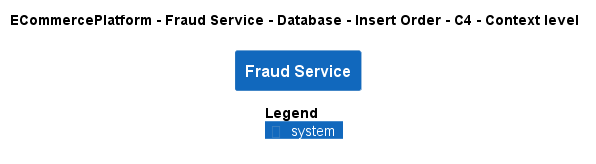

The diagram above was rendered by PlantUML. Its source (embedded in the PNG):
@startuml
!pragma layout smetana
!include ..\..\..\..\..\..\..\.c4s\C4_Context.puml

AddElementTag("c4interflow:lifecycle:new", $bgColor=green, $fontColor=#ffffff, $borderColor=green, $shadowing="False")
AddElementTag("c4interflow:lifecycle:changed", $bgColor=orange, $fontColor=#ffffff, $borderColor=orange, $shadowing="False")
AddElementTag("c4interflow:lifecycle:removed", $bgColor=red, $fontColor=#ffffff, $borderColor=red, $shadowing="False")

AddRelTag("c4interflow:lifecycle:new", $textColor=green, $lineColor=green)
AddRelTag("c4interflow:lifecycle:changed", $textColor=orange, $lineColor=orange)
AddRelTag("c4interflow:lifecycle:removed", $textColor=red, $lineColor=red)

SHOW_PERSON_PORTRAIT()
LAYOUT_TOP_DOWN()

skinparam linetype polyline

title ECommercePlatform - Fraud Service - Database - Insert Order - C4 - Context level

System(ECommercePlatform.SoftwareSystems.FraudService, "Fraud Service", "")



SHOW_LEGEND()
@enduml